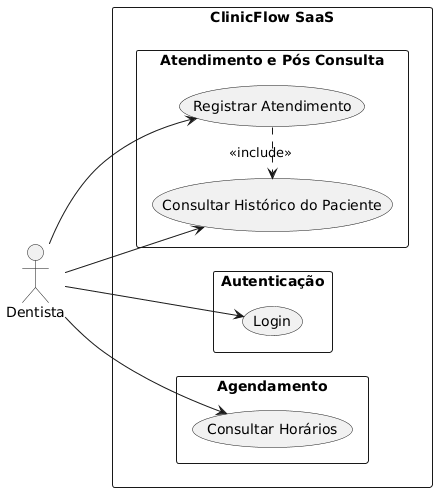

The diagram above was rendered by PlantUML. Its source (embedded in the PNG):
@startuml
left to right direction
skinparam packageStyle rectangle

actor "Dentista" as Dentist

rectangle "ClinicFlow SaaS" {
    package "Autenticação" {
        usecase "Login" as UC_Login
    }

    package "Agendamento" {
        usecase "Consultar Horários" as UC_ViewSchedule
    }

    package "Atendimento e Pós Consulta" {
        usecase "Registrar Atendimento" as UC_RegisterAppointment
        usecase "Consultar Histórico do Paciente" as UC_ViewHistory
    }
}

Dentist --> UC_Login
Dentist --> UC_ViewSchedule
Dentist --> UC_RegisterAppointment
Dentist --> UC_ViewHistory

UC_RegisterAppointment .> UC_ViewHistory : <<include>>

@enduml